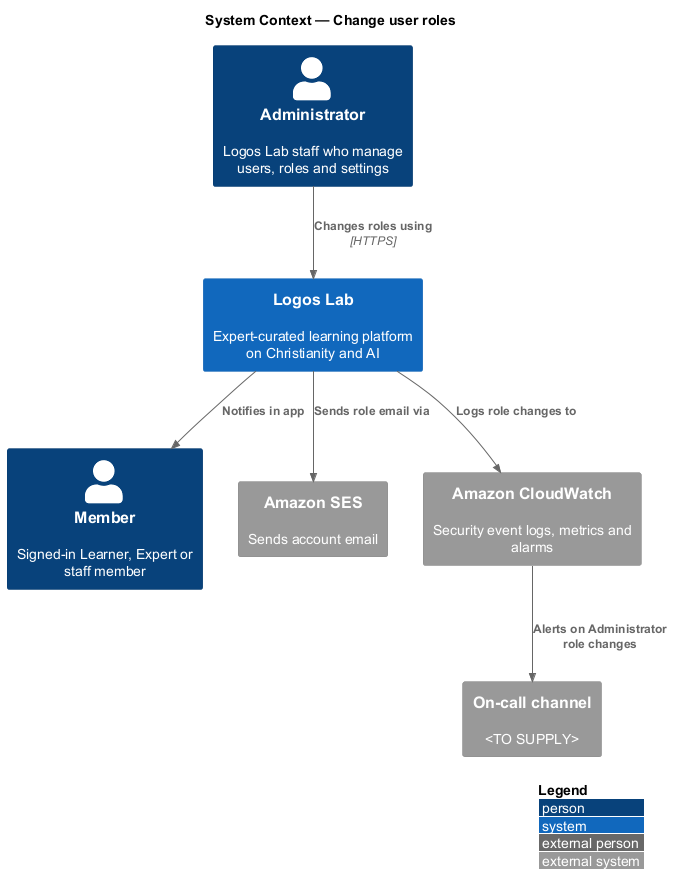

The diagram above was rendered by PlantUML. Its source (embedded in the PNG):
@startuml
!include <C4/C4_Context>
LAYOUT_WITH_LEGEND()
title System Context — Change user roles

Person(admin, "Administrator", "Logos Lab staff who manage users, roles and settings")
Person(member, "Member", "Signed-in Learner, Expert or staff member")
System(lab, "Logos Lab", "Expert-curated learning platform on Christianity and AI")
System_Ext(ses, "Amazon SES", "Sends account email")
System_Ext(cw, "Amazon CloudWatch", "Security event logs, metrics and alarms")
System_Ext(oncall, "On-call channel", "<TO SUPPLY>")

Rel(admin, lab, "Changes roles using", "HTTPS")
Rel(lab, member, "Notifies in app")
Rel(lab, ses, "Sends role email via")
Rel(lab, cw, "Logs role changes to")
Rel(cw, oncall, "Alerts on Administrator role changes")
@enduml